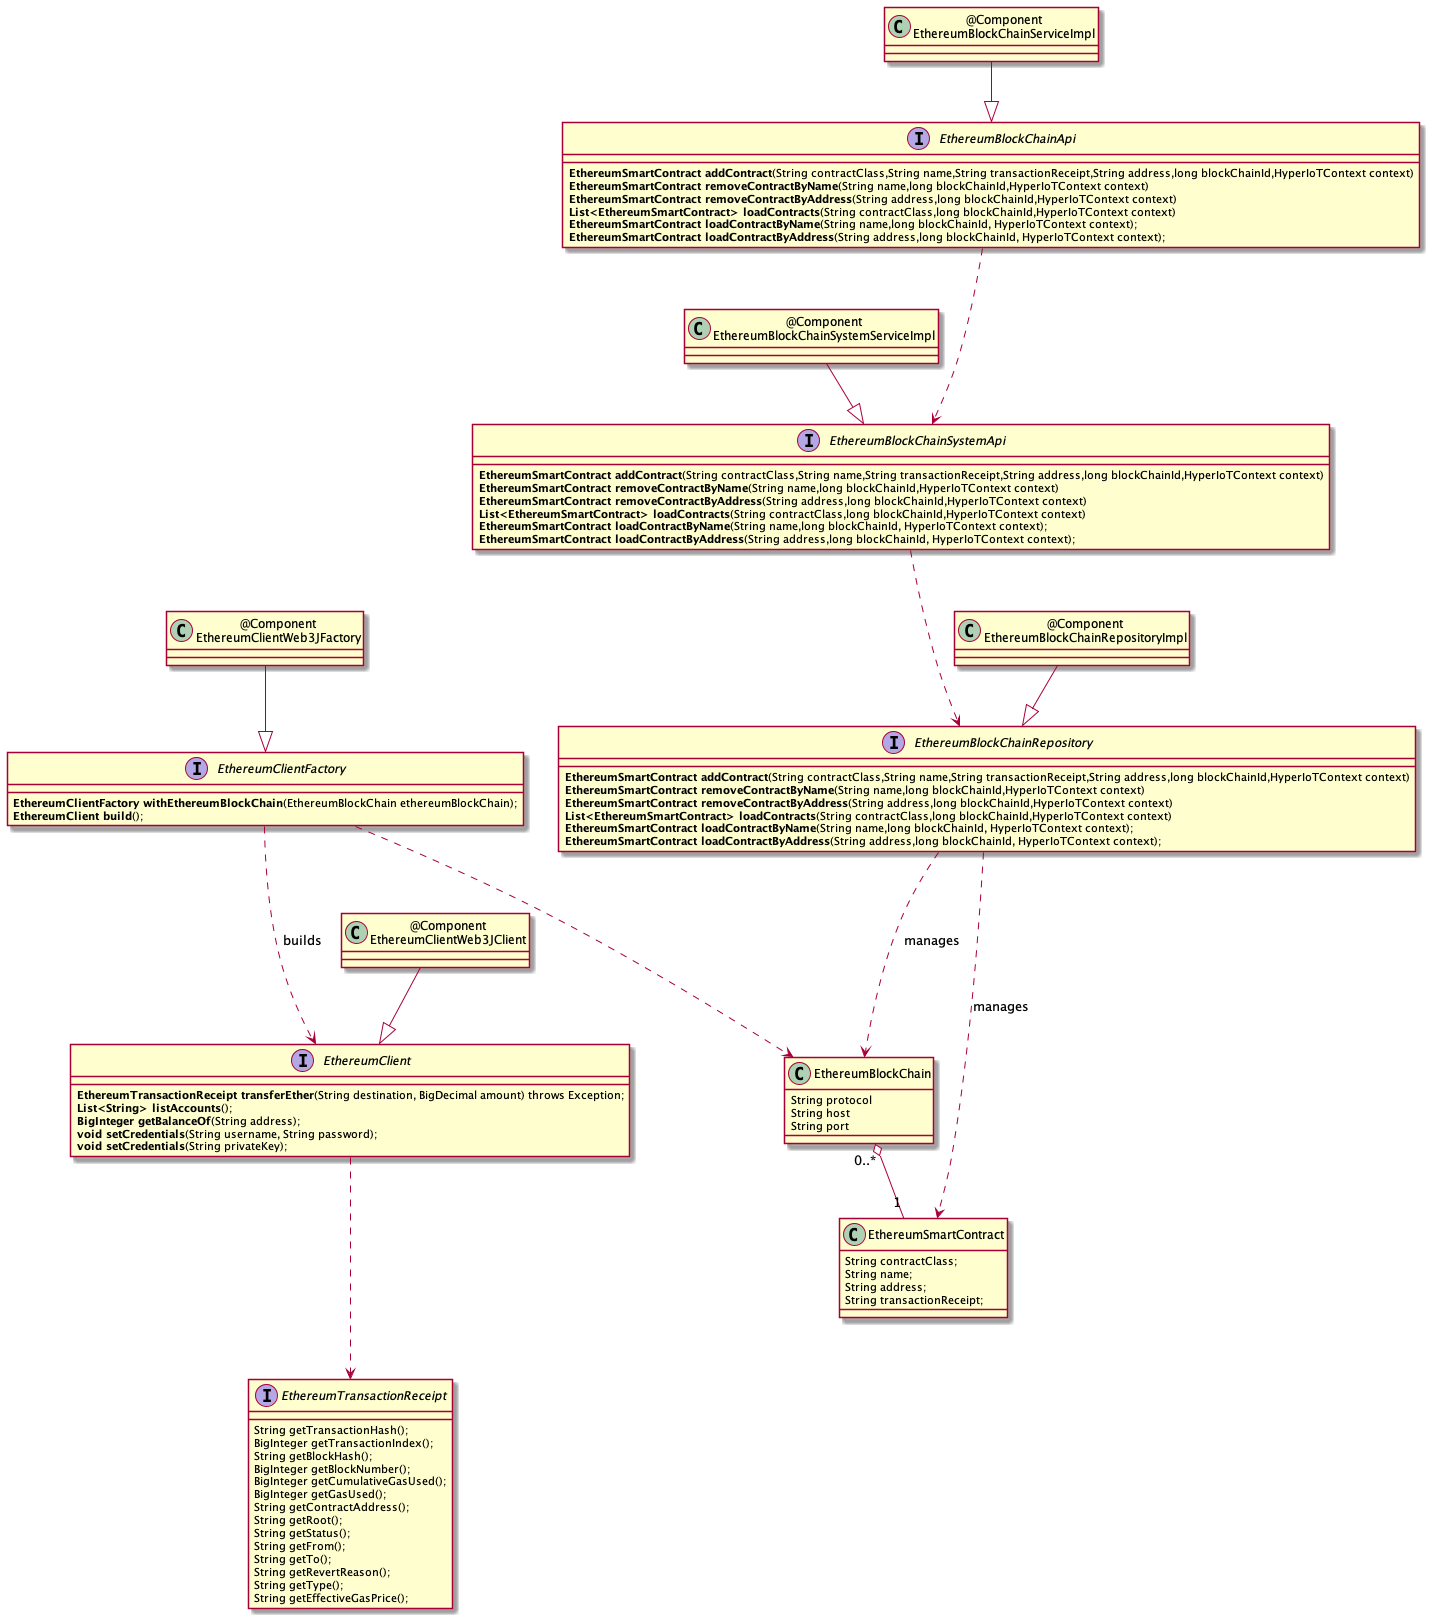

The diagram above was rendered by PlantUML. Its source (embedded in the PNG):
@startuml
interface "EthereumBlockChainApi" as ethBlockChainApi {
  **EthereumSmartContract addContract**(String contractClass,String name,String transactionReceipt,String address,long blockChainId,HyperIoTContext context)
  **EthereumSmartContract removeContractByName**(String name,long blockChainId,HyperIoTContext context)
  **EthereumSmartContract removeContractByAddress**(String address,long blockChainId,HyperIoTContext context)
  **List<EthereumSmartContract> loadContracts**(String contractClass,long blockChainId,HyperIoTContext context)
  **EthereumSmartContract loadContractByName**(String name,long blockChainId, HyperIoTContext context);
  **EthereumSmartContract loadContractByAddress**(String address,long blockChainId, HyperIoTContext context);
}

class "@Component\nEthereumBlockChainServiceImpl" as ethBlockChainServiceImpl{

}


class "@Component\nEthereumBlockChainSystemServiceImpl" as ethBlockChainSystemServiceImpl{
  
}


interface "EthereumBlockChainSystemApi" as ethBlockChainSystemApi {
  **EthereumSmartContract addContract**(String contractClass,String name,String transactionReceipt,String address,long blockChainId,HyperIoTContext context)
  **EthereumSmartContract removeContractByName**(String name,long blockChainId,HyperIoTContext context)
  **EthereumSmartContract removeContractByAddress**(String address,long blockChainId,HyperIoTContext context)
  **List<EthereumSmartContract> loadContracts**(String contractClass,long blockChainId,HyperIoTContext context)
  **EthereumSmartContract loadContractByName**(String name,long blockChainId, HyperIoTContext context);
  **EthereumSmartContract loadContractByAddress**(String address,long blockChainId, HyperIoTContext context);
}

interface "EthereumBlockChainRepository" as ethBlockChainRepo {
  **EthereumSmartContract addContract**(String contractClass,String name,String transactionReceipt,String address,long blockChainId,HyperIoTContext context)
  **EthereumSmartContract removeContractByName**(String name,long blockChainId,HyperIoTContext context)
  **EthereumSmartContract removeContractByAddress**(String address,long blockChainId,HyperIoTContext context)
  **List<EthereumSmartContract> loadContracts**(String contractClass,long blockChainId,HyperIoTContext context)
  **EthereumSmartContract loadContractByName**(String name,long blockChainId, HyperIoTContext context);
  **EthereumSmartContract loadContractByAddress**(String address,long blockChainId, HyperIoTContext context);
}

class "@Component\nEthereumBlockChainRepositoryImpl" as ethBlockChainRepoImpl{
  
}

interface "EthereumClient" as ethClient {
  **EthereumTransactionReceipt transferEther**(String destination, BigDecimal amount) throws Exception;
  **List<String> listAccounts**();
  **BigInteger getBalanceOf**(String address);
  **void setCredentials**(String username, String password);
  **void setCredentials**(String privateKey);
}

interface "EthereumClientFactory" as ethClientFactory {
  **EthereumClientFactory withEthereumBlockChain**(EthereumBlockChain ethereumBlockChain);
  **EthereumClient build**();
}

interface "EthereumTransactionReceipt" as ethTransactionReceipt {
    String getTransactionHash();
    BigInteger getTransactionIndex();
    String getBlockHash();
    BigInteger getBlockNumber();
    BigInteger getCumulativeGasUsed();
    BigInteger getGasUsed();
    String getContractAddress();
    String getRoot();
    String getStatus();
    String getFrom();
    String getTo();
    String getRevertReason();
    String getType();
    String getEffectiveGasPrice();
}

class "EthereumSmartContract" as ethSC {
  String contractClass;
  String name;
  String address;
  String transactionReceipt;
}

class "EthereumBlockChain" as ethBlockChain {
  String protocol
  String host
  String port
}

class "@Component\nEthereumClientWeb3JFactory" as ethWeb3JFactory {

}

class "@Component\nEthereumClientWeb3JClient" as ethWeb3JClient {
  
}

ethBlockChain "0..*" o-- "1" ethSC  
ethBlockChainServiceImpl --|> ethBlockChainApi
ethBlockChainSystemServiceImpl --|> ethBlockChainSystemApi
ethBlockChainRepoImpl --|> ethBlockChainRepo
ethWeb3JFactory --|> ethClientFactory
ethClientFactory .--> ethBlockChain 
ethClientFactory .--> ethClient : builds 
ethWeb3JClient --|> ethClient
ethClient .--> ethTransactionReceipt
ethBlockChainRepo .--> ethBlockChain : manages
ethBlockChainRepo .--> ethSC : manages
ethBlockChainApi .--> ethBlockChainSystemApi
ethBlockChainSystemApi .--> ethBlockChainRepo
@enduml